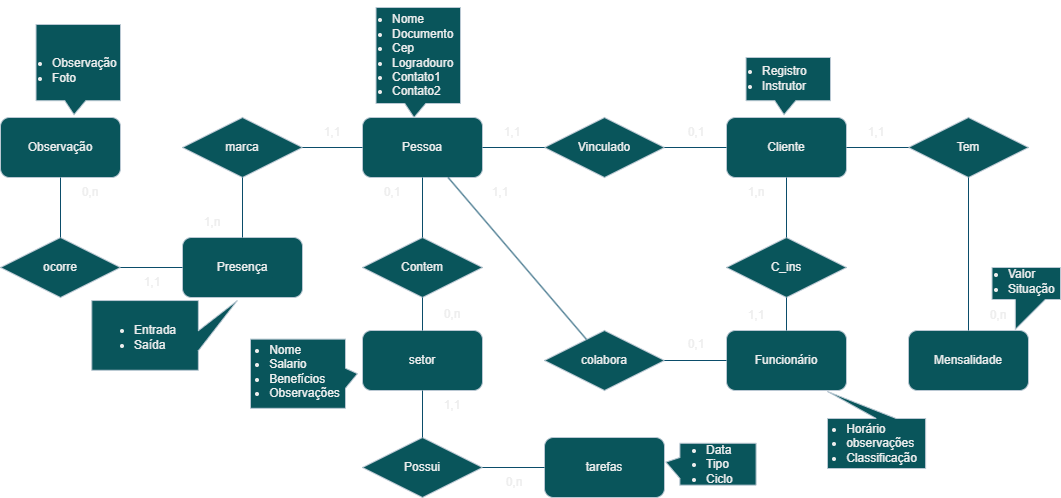

The diagram above was exported from draw.io. Its source (the exported page's mxGraphModel, read from the mxfile embedded in the PNG):
<mxGraphModel dx="3289" dy="444" grid="1" gridSize="10" guides="1" tooltips="1" connect="1" arrows="1" fold="1" page="1" pageScale="1" pageWidth="827" pageHeight="1169" math="0" shadow="0">
  <root>
    <mxCell id="0" />
    <mxCell id="1" parent="0" />
    <mxCell id="0dwyrGlQPgqE8vm5mzgC-3" value="Funcionário" style="rounded=1;whiteSpace=wrap;html=1;labelBackgroundColor=none;fillColor=#09555B;strokeColor=#BAC8D3;fontColor=#EEEEEE;" vertex="1" parent="1">
      <mxGeometry x="-1164" y="703" width="120" height="60" as="geometry" />
    </mxCell>
    <mxCell id="0dwyrGlQPgqE8vm5mzgC-4" value="setor" style="rounded=1;whiteSpace=wrap;html=1;labelBackgroundColor=none;fillColor=#09555B;strokeColor=#BAC8D3;fontColor=#EEEEEE;" vertex="1" parent="1">
      <mxGeometry x="-1528" y="703" width="120" height="60" as="geometry" />
    </mxCell>
    <mxCell id="0dwyrGlQPgqE8vm5mzgC-5" value="Cliente" style="rounded=1;whiteSpace=wrap;html=1;labelBackgroundColor=none;fillColor=#09555B;strokeColor=#BAC8D3;fontColor=#EEEEEE;" vertex="1" parent="1">
      <mxGeometry x="-1164" y="490" width="120" height="60" as="geometry" />
    </mxCell>
    <mxCell id="0dwyrGlQPgqE8vm5mzgC-6" value="Observação" style="rounded=1;whiteSpace=wrap;html=1;labelBackgroundColor=none;fillColor=#09555B;strokeColor=#BAC8D3;fontColor=#EEEEEE;" vertex="1" parent="1">
      <mxGeometry x="-1890" y="490" width="120" height="60" as="geometry" />
    </mxCell>
    <mxCell id="0dwyrGlQPgqE8vm5mzgC-7" value="Pessoa" style="rounded=1;whiteSpace=wrap;html=1;labelBackgroundColor=none;fillColor=#09555B;strokeColor=#BAC8D3;fontColor=#EEEEEE;" vertex="1" parent="1">
      <mxGeometry x="-1528" y="490" width="120" height="60" as="geometry" />
    </mxCell>
    <mxCell id="0dwyrGlQPgqE8vm5mzgC-8" value="Contem" style="rhombus;whiteSpace=wrap;html=1;labelBackgroundColor=none;fillColor=#09555B;strokeColor=#BAC8D3;fontColor=#EEEEEE;" vertex="1" parent="1">
      <mxGeometry x="-1528" y="610" width="120" height="60" as="geometry" />
    </mxCell>
    <mxCell id="0dwyrGlQPgqE8vm5mzgC-10" value="C_ins" style="rhombus;whiteSpace=wrap;html=1;labelBackgroundColor=none;fillColor=#09555B;strokeColor=#BAC8D3;fontColor=#EEEEEE;" vertex="1" parent="1">
      <mxGeometry x="-1164" y="610" width="120" height="60" as="geometry" />
    </mxCell>
    <mxCell id="0dwyrGlQPgqE8vm5mzgC-11" value="colabora" style="rhombus;whiteSpace=wrap;html=1;labelBackgroundColor=none;fillColor=#09555B;strokeColor=#BAC8D3;fontColor=#EEEEEE;" vertex="1" parent="1">
      <mxGeometry x="-1346" y="703" width="120" height="60" as="geometry" />
    </mxCell>
    <mxCell id="0dwyrGlQPgqE8vm5mzgC-12" value="Vinculado" style="rhombus;whiteSpace=wrap;html=1;labelBackgroundColor=none;fillColor=#09555B;strokeColor=#BAC8D3;fontColor=#EEEEEE;" vertex="1" parent="1">
      <mxGeometry x="-1346" y="490" width="120" height="60" as="geometry" />
    </mxCell>
    <mxCell id="0dwyrGlQPgqE8vm5mzgC-13" value="" style="endArrow=none;html=1;rounded=0;labelBackgroundColor=none;strokeColor=#0B4D6A;fontColor=default;" edge="1" parent="1" source="0dwyrGlQPgqE8vm5mzgC-7" target="0dwyrGlQPgqE8vm5mzgC-8">
      <mxGeometry width="50" height="50" relative="1" as="geometry">
        <mxPoint x="-1638" y="750" as="sourcePoint" />
        <mxPoint x="-1588" y="700" as="targetPoint" />
      </mxGeometry>
    </mxCell>
    <mxCell id="0dwyrGlQPgqE8vm5mzgC-14" value="" style="endArrow=none;html=1;rounded=0;labelBackgroundColor=none;strokeColor=#0B4D6A;fontColor=default;" edge="1" parent="1" source="0dwyrGlQPgqE8vm5mzgC-4" target="0dwyrGlQPgqE8vm5mzgC-8">
      <mxGeometry width="50" height="50" relative="1" as="geometry">
        <mxPoint x="-1458" y="560" as="sourcePoint" />
        <mxPoint x="-1458" y="600" as="targetPoint" />
      </mxGeometry>
    </mxCell>
    <mxCell id="0dwyrGlQPgqE8vm5mzgC-15" value="" style="endArrow=none;html=1;rounded=0;labelBackgroundColor=none;strokeColor=#0B4D6A;fontColor=default;" edge="1" parent="1" source="0dwyrGlQPgqE8vm5mzgC-12" target="0dwyrGlQPgqE8vm5mzgC-7">
      <mxGeometry width="50" height="50" relative="1" as="geometry">
        <mxPoint x="-1320" y="710" as="sourcePoint" />
        <mxPoint x="-1320" y="660" as="targetPoint" />
      </mxGeometry>
    </mxCell>
    <mxCell id="0dwyrGlQPgqE8vm5mzgC-16" value="" style="endArrow=none;html=1;rounded=0;labelBackgroundColor=none;strokeColor=#0B4D6A;fontColor=default;" edge="1" parent="1" source="0dwyrGlQPgqE8vm5mzgC-11" target="0dwyrGlQPgqE8vm5mzgC-7">
      <mxGeometry width="50" height="50" relative="1" as="geometry">
        <mxPoint x="-1210" y="530" as="sourcePoint" />
        <mxPoint x="-1260" y="530" as="targetPoint" />
      </mxGeometry>
    </mxCell>
    <mxCell id="0dwyrGlQPgqE8vm5mzgC-17" value="" style="endArrow=none;html=1;rounded=0;labelBackgroundColor=none;strokeColor=#0B4D6A;fontColor=default;" edge="1" parent="1" source="0dwyrGlQPgqE8vm5mzgC-12" target="0dwyrGlQPgqE8vm5mzgC-5">
      <mxGeometry width="50" height="50" relative="1" as="geometry">
        <mxPoint x="-1225" y="605" as="sourcePoint" />
        <mxPoint x="-1309" y="560" as="targetPoint" />
      </mxGeometry>
    </mxCell>
    <mxCell id="0dwyrGlQPgqE8vm5mzgC-18" value="" style="endArrow=none;html=1;rounded=0;labelBackgroundColor=none;strokeColor=#0B4D6A;fontColor=default;" edge="1" parent="1" source="0dwyrGlQPgqE8vm5mzgC-11" target="0dwyrGlQPgqE8vm5mzgC-3">
      <mxGeometry width="50" height="50" relative="1" as="geometry">
        <mxPoint x="-1136" y="578" as="sourcePoint" />
        <mxPoint x="-1076" y="578" as="targetPoint" />
      </mxGeometry>
    </mxCell>
    <mxCell id="0dwyrGlQPgqE8vm5mzgC-19" value="" style="endArrow=none;html=1;rounded=0;labelBackgroundColor=none;strokeColor=#0B4D6A;fontColor=default;" edge="1" parent="1" source="0dwyrGlQPgqE8vm5mzgC-5" target="0dwyrGlQPgqE8vm5mzgC-10">
      <mxGeometry width="50" height="50" relative="1" as="geometry">
        <mxPoint x="-1244" y="635" as="sourcePoint" />
        <mxPoint x="-1154" y="680" as="targetPoint" />
      </mxGeometry>
    </mxCell>
    <mxCell id="0dwyrGlQPgqE8vm5mzgC-20" value="" style="endArrow=none;html=1;rounded=0;labelBackgroundColor=none;strokeColor=#0B4D6A;fontColor=default;" edge="1" parent="1" source="0dwyrGlQPgqE8vm5mzgC-10" target="0dwyrGlQPgqE8vm5mzgC-3">
      <mxGeometry width="50" height="50" relative="1" as="geometry">
        <mxPoint x="-1094" y="560" as="sourcePoint" />
        <mxPoint x="-1094" y="580" as="targetPoint" />
      </mxGeometry>
    </mxCell>
    <mxCell id="0dwyrGlQPgqE8vm5mzgC-26" value="tarefas" style="rounded=1;whiteSpace=wrap;html=1;labelBackgroundColor=none;fillColor=#09555B;strokeColor=#BAC8D3;fontColor=#EEEEEE;" vertex="1" parent="1">
      <mxGeometry x="-1346" y="810" width="120" height="60" as="geometry" />
    </mxCell>
    <mxCell id="0dwyrGlQPgqE8vm5mzgC-31" value="ocorre" style="rhombus;whiteSpace=wrap;html=1;labelBackgroundColor=none;fillColor=#09555B;strokeColor=#BAC8D3;fontColor=#EEEEEE;" vertex="1" parent="1">
      <mxGeometry x="-1890" y="610" width="120" height="60" as="geometry" />
    </mxCell>
    <mxCell id="0dwyrGlQPgqE8vm5mzgC-33" value="" style="endArrow=none;html=1;rounded=0;labelBackgroundColor=none;strokeColor=#0B4D6A;fontColor=default;" edge="1" parent="1" source="0dwyrGlQPgqE8vm5mzgC-31" target="0dwyrGlQPgqE8vm5mzgC-6">
      <mxGeometry width="50" height="50" relative="1" as="geometry">
        <mxPoint x="-1843" y="700" as="sourcePoint" />
        <mxPoint x="-1982" y="809" as="targetPoint" />
      </mxGeometry>
    </mxCell>
    <mxCell id="0dwyrGlQPgqE8vm5mzgC-35" value="1,1" style="text;html=1;strokeColor=none;fillColor=none;align=center;verticalAlign=middle;whiteSpace=wrap;rounded=0;labelBackgroundColor=none;fontColor=#EEEEEE;" vertex="1" parent="1">
      <mxGeometry x="-1408" y="490" width="60" height="30" as="geometry" />
    </mxCell>
    <mxCell id="0dwyrGlQPgqE8vm5mzgC-36" value="0,1" style="text;html=1;strokeColor=none;fillColor=none;align=center;verticalAlign=middle;whiteSpace=wrap;rounded=0;labelBackgroundColor=none;fontColor=#EEEEEE;" vertex="1" parent="1">
      <mxGeometry x="-1224" y="490" width="60" height="30" as="geometry" />
    </mxCell>
    <mxCell id="0dwyrGlQPgqE8vm5mzgC-37" value="1,1" style="text;html=1;strokeColor=none;fillColor=none;align=center;verticalAlign=middle;whiteSpace=wrap;rounded=0;labelBackgroundColor=none;fontColor=#EEEEEE;" vertex="1" parent="1">
      <mxGeometry x="-1420" y="550" width="60" height="30" as="geometry" />
    </mxCell>
    <mxCell id="0dwyrGlQPgqE8vm5mzgC-38" value="0,1" style="text;html=1;strokeColor=none;fillColor=none;align=center;verticalAlign=middle;whiteSpace=wrap;rounded=0;labelBackgroundColor=none;fontColor=#EEEEEE;" vertex="1" parent="1">
      <mxGeometry x="-1224" y="702" width="60" height="30" as="geometry" />
    </mxCell>
    <mxCell id="0dwyrGlQPgqE8vm5mzgC-41" value="1,n" style="text;html=1;strokeColor=none;fillColor=none;align=center;verticalAlign=middle;whiteSpace=wrap;rounded=0;labelBackgroundColor=none;fontColor=#EEEEEE;" vertex="1" parent="1">
      <mxGeometry x="-1164" y="550" width="60" height="30" as="geometry" />
    </mxCell>
    <mxCell id="0dwyrGlQPgqE8vm5mzgC-43" value="1,1" style="text;html=1;strokeColor=none;fillColor=none;align=center;verticalAlign=middle;whiteSpace=wrap;rounded=0;labelBackgroundColor=none;fontColor=#EEEEEE;" vertex="1" parent="1">
      <mxGeometry x="-1164" y="673" width="60" height="30" as="geometry" />
    </mxCell>
    <mxCell id="0dwyrGlQPgqE8vm5mzgC-48" value="0,n" style="text;html=1;strokeColor=none;fillColor=none;align=center;verticalAlign=middle;whiteSpace=wrap;rounded=0;labelBackgroundColor=none;fontColor=#EEEEEE;" vertex="1" parent="1">
      <mxGeometry x="-1830" y="550" width="60" height="30" as="geometry" />
    </mxCell>
    <mxCell id="0dwyrGlQPgqE8vm5mzgC-51" value="Presença" style="rounded=1;whiteSpace=wrap;html=1;labelBackgroundColor=none;fillColor=#09555B;strokeColor=#BAC8D3;fontColor=#EEEEEE;" vertex="1" parent="1">
      <mxGeometry x="-1708" y="610" width="120" height="60" as="geometry" />
    </mxCell>
    <mxCell id="0dwyrGlQPgqE8vm5mzgC-52" value="marca" style="rhombus;whiteSpace=wrap;html=1;labelBackgroundColor=none;fillColor=#09555B;strokeColor=#BAC8D3;fontColor=#EEEEEE;" vertex="1" parent="1">
      <mxGeometry x="-1708" y="490" width="120" height="60" as="geometry" />
    </mxCell>
    <mxCell id="0dwyrGlQPgqE8vm5mzgC-53" value="" style="endArrow=none;html=1;rounded=0;labelBackgroundColor=none;strokeColor=#0B4D6A;fontColor=default;" edge="1" parent="1" target="0dwyrGlQPgqE8vm5mzgC-52" source="0dwyrGlQPgqE8vm5mzgC-7">
      <mxGeometry width="50" height="50" relative="1" as="geometry">
        <mxPoint x="-1620" y="550" as="sourcePoint" />
        <mxPoint x="-1740" y="700" as="targetPoint" />
      </mxGeometry>
    </mxCell>
    <mxCell id="0dwyrGlQPgqE8vm5mzgC-54" value="" style="endArrow=none;html=1;rounded=0;labelBackgroundColor=none;strokeColor=#0B4D6A;fontColor=default;" edge="1" parent="1" source="0dwyrGlQPgqE8vm5mzgC-51" target="0dwyrGlQPgqE8vm5mzgC-52">
      <mxGeometry width="50" height="50" relative="1" as="geometry">
        <mxPoint x="-1610" y="560" as="sourcePoint" />
        <mxPoint x="-1610" y="600" as="targetPoint" />
      </mxGeometry>
    </mxCell>
    <mxCell id="0dwyrGlQPgqE8vm5mzgC-55" value="1,n" style="text;html=1;strokeColor=none;fillColor=none;align=center;verticalAlign=middle;whiteSpace=wrap;rounded=0;labelBackgroundColor=none;fontColor=#EEEEEE;" vertex="1" parent="1">
      <mxGeometry x="-1708" y="580" width="60" height="30" as="geometry" />
    </mxCell>
    <mxCell id="0dwyrGlQPgqE8vm5mzgC-56" value="1,1" style="text;html=1;strokeColor=none;fillColor=none;align=center;verticalAlign=middle;whiteSpace=wrap;rounded=0;labelBackgroundColor=none;fontColor=#EEEEEE;" vertex="1" parent="1">
      <mxGeometry x="-1588" y="490" width="60" height="30" as="geometry" />
    </mxCell>
    <mxCell id="0dwyrGlQPgqE8vm5mzgC-57" value="" style="endArrow=none;html=1;rounded=0;labelBackgroundColor=none;strokeColor=#0B4D6A;fontColor=default;" edge="1" parent="1" source="0dwyrGlQPgqE8vm5mzgC-51" target="0dwyrGlQPgqE8vm5mzgC-31">
      <mxGeometry width="50" height="50" relative="1" as="geometry">
        <mxPoint x="-1610" y="620" as="sourcePoint" />
        <mxPoint x="-1610" y="560" as="targetPoint" />
      </mxGeometry>
    </mxCell>
    <mxCell id="0dwyrGlQPgqE8vm5mzgC-58" value="1,1" style="text;html=1;strokeColor=none;fillColor=none;align=center;verticalAlign=middle;whiteSpace=wrap;rounded=0;labelBackgroundColor=none;fontColor=#EEEEEE;" vertex="1" parent="1">
      <mxGeometry x="-1768" y="640" width="60" height="30" as="geometry" />
    </mxCell>
    <mxCell id="0dwyrGlQPgqE8vm5mzgC-59" value="Possui" style="rhombus;whiteSpace=wrap;html=1;labelBackgroundColor=none;fillColor=#09555B;strokeColor=#BAC8D3;fontColor=#EEEEEE;" vertex="1" parent="1">
      <mxGeometry x="-1528" y="810" width="120" height="60" as="geometry" />
    </mxCell>
    <mxCell id="0dwyrGlQPgqE8vm5mzgC-60" value="" style="endArrow=none;html=1;rounded=0;labelBackgroundColor=none;strokeColor=#0B4D6A;fontColor=default;" edge="1" parent="1" target="0dwyrGlQPgqE8vm5mzgC-59" source="0dwyrGlQPgqE8vm5mzgC-4">
      <mxGeometry width="50" height="50" relative="1" as="geometry">
        <mxPoint x="-1458" y="763" as="sourcePoint" />
        <mxPoint x="-1578" y="913" as="targetPoint" />
      </mxGeometry>
    </mxCell>
    <mxCell id="0dwyrGlQPgqE8vm5mzgC-61" value="" style="endArrow=none;html=1;rounded=0;labelBackgroundColor=none;strokeColor=#0B4D6A;fontColor=default;" edge="1" parent="1" target="0dwyrGlQPgqE8vm5mzgC-59" source="0dwyrGlQPgqE8vm5mzgC-26">
      <mxGeometry width="50" height="50" relative="1" as="geometry">
        <mxPoint x="-1458" y="916" as="sourcePoint" />
        <mxPoint x="-1448" y="813" as="targetPoint" />
      </mxGeometry>
    </mxCell>
    <mxCell id="0dwyrGlQPgqE8vm5mzgC-68" value="0,n" style="text;html=1;strokeColor=none;fillColor=none;align=center;verticalAlign=middle;whiteSpace=wrap;rounded=0;labelBackgroundColor=none;fontColor=#EEEEEE;" vertex="1" parent="1">
      <mxGeometry x="-1406" y="840" width="60" height="30" as="geometry" />
    </mxCell>
    <mxCell id="0dwyrGlQPgqE8vm5mzgC-69" value="1,1" style="text;html=1;strokeColor=none;fillColor=none;align=center;verticalAlign=middle;whiteSpace=wrap;rounded=0;labelBackgroundColor=none;fontColor=#EEEEEE;" vertex="1" parent="1">
      <mxGeometry x="-1468" y="763" width="60" height="30" as="geometry" />
    </mxCell>
    <mxCell id="0dwyrGlQPgqE8vm5mzgC-70" value="0,1" style="text;html=1;strokeColor=none;fillColor=none;align=center;verticalAlign=middle;whiteSpace=wrap;rounded=0;labelBackgroundColor=none;fontColor=#EEEEEE;" vertex="1" parent="1">
      <mxGeometry x="-1528" y="550" width="60" height="30" as="geometry" />
    </mxCell>
    <mxCell id="0dwyrGlQPgqE8vm5mzgC-71" value="0,n" style="text;html=1;strokeColor=none;fillColor=none;align=center;verticalAlign=middle;whiteSpace=wrap;rounded=0;labelBackgroundColor=none;fontColor=#EEEEEE;" vertex="1" parent="1">
      <mxGeometry x="-1468" y="672" width="60" height="30" as="geometry" />
    </mxCell>
    <mxCell id="0dwyrGlQPgqE8vm5mzgC-72" value="Mensalidade" style="rounded=1;whiteSpace=wrap;html=1;labelBackgroundColor=none;fillColor=#09555B;strokeColor=#BAC8D3;fontColor=#EEEEEE;" vertex="1" parent="1">
      <mxGeometry x="-982" y="703" width="120" height="60" as="geometry" />
    </mxCell>
    <mxCell id="0dwyrGlQPgqE8vm5mzgC-73" value="Tem" style="rhombus;whiteSpace=wrap;html=1;labelBackgroundColor=none;fillColor=#09555B;strokeColor=#BAC8D3;fontColor=#EEEEEE;" vertex="1" parent="1">
      <mxGeometry x="-982" y="490" width="120" height="60" as="geometry" />
    </mxCell>
    <mxCell id="0dwyrGlQPgqE8vm5mzgC-74" value="" style="endArrow=none;html=1;rounded=0;labelBackgroundColor=none;strokeColor=#0B4D6A;fontColor=default;" edge="1" parent="1" source="0dwyrGlQPgqE8vm5mzgC-73" target="0dwyrGlQPgqE8vm5mzgC-5">
      <mxGeometry width="50" height="50" relative="1" as="geometry">
        <mxPoint x="-956" y="710" as="sourcePoint" />
        <mxPoint x="-1044" y="520" as="targetPoint" />
      </mxGeometry>
    </mxCell>
    <mxCell id="0dwyrGlQPgqE8vm5mzgC-75" value="" style="endArrow=none;html=1;rounded=0;labelBackgroundColor=none;strokeColor=#0B4D6A;fontColor=default;" edge="1" parent="1" source="0dwyrGlQPgqE8vm5mzgC-73" target="0dwyrGlQPgqE8vm5mzgC-72">
      <mxGeometry width="50" height="50" relative="1" as="geometry">
        <mxPoint x="-861" y="605" as="sourcePoint" />
        <mxPoint x="-945" y="560" as="targetPoint" />
      </mxGeometry>
    </mxCell>
    <mxCell id="0dwyrGlQPgqE8vm5mzgC-76" value="1,1" style="text;html=1;strokeColor=none;fillColor=none;align=center;verticalAlign=middle;whiteSpace=wrap;rounded=0;labelBackgroundColor=none;fontColor=#EEEEEE;" vertex="1" parent="1">
      <mxGeometry x="-1044" y="490" width="60" height="30" as="geometry" />
    </mxCell>
    <mxCell id="0dwyrGlQPgqE8vm5mzgC-77" value="0,n" style="text;html=1;strokeColor=none;fillColor=none;align=center;verticalAlign=middle;whiteSpace=wrap;rounded=0;labelBackgroundColor=none;fontColor=#EEEEEE;" vertex="1" parent="1">
      <mxGeometry x="-922" y="673" width="60" height="30" as="geometry" />
    </mxCell>
    <mxCell id="0dwyrGlQPgqE8vm5mzgC-78" value="" style="shape=callout;whiteSpace=wrap;html=1;perimeter=calloutPerimeter;rotation=-90;size=12;position=0.29;align=left;labelBackgroundColor=none;fillColor=#09555B;strokeColor=#BAC8D3;fontColor=#EEEEEE;" vertex="1" parent="1">
      <mxGeometry x="-1621.0900000000001" y="692.72" width="69.19" height="107" as="geometry" />
    </mxCell>
    <mxCell id="0dwyrGlQPgqE8vm5mzgC-79" value="&lt;br&gt;&lt;ul style=&quot;border-color: rgb(0, 0, 0); color: rgb(240, 240, 240); font-family: Helvetica; font-size: 12px; font-style: normal; font-variant-ligatures: normal; font-variant-caps: normal; font-weight: 400; letter-spacing: normal; orphans: 2; text-align: left; text-indent: 0px; text-transform: none; widows: 2; word-spacing: 0px; -webkit-text-stroke-width: 0px; text-decoration-thickness: initial; text-decoration-style: initial; text-decoration-color: initial;&quot;&gt;&lt;li style=&quot;border-color: rgb(0, 0, 0);&quot;&gt;Nome&lt;/li&gt;&lt;li style=&quot;border-color: rgb(0, 0, 0);&quot;&gt;Salario&lt;/li&gt;&lt;li style=&quot;border-color: rgb(0, 0, 0);&quot;&gt;Benefícios&lt;/li&gt;&lt;li style=&quot;border-color: rgb(0, 0, 0);&quot;&gt;Observações&lt;/li&gt;&lt;/ul&gt;&lt;br&gt;" style="text;html=1;strokeColor=none;fillColor=none;align=center;verticalAlign=middle;whiteSpace=wrap;rounded=0;labelBackgroundColor=none;fontColor=#EEEEEE;" vertex="1" parent="1">
      <mxGeometry x="-1640" y="694" width="69" height="100" as="geometry" />
    </mxCell>
    <mxCell id="0dwyrGlQPgqE8vm5mzgC-82" value="" style="shape=callout;whiteSpace=wrap;html=1;perimeter=calloutPerimeter;rotation=-90;size=39;position=0.28;align=left;base=20;position2=1;labelBackgroundColor=none;fillColor=#09555B;strokeColor=#BAC8D3;fontColor=#EEEEEE;" vertex="1" parent="1">
      <mxGeometry x="-1760.78" y="635.13" width="69.72" height="145.56" as="geometry" />
    </mxCell>
    <mxCell id="0dwyrGlQPgqE8vm5mzgC-83" value="&lt;div style=&quot;&quot;&gt;&lt;ul&gt;&lt;li&gt;&lt;span style=&quot;background-color: initial;&quot;&gt;Entrada&lt;/span&gt;&lt;/li&gt;&lt;li&gt;&lt;span style=&quot;background-color: initial;&quot;&gt;Saída&lt;/span&gt;&lt;/li&gt;&lt;/ul&gt;&lt;/div&gt;" style="text;html=1;strokeColor=none;fillColor=none;align=left;verticalAlign=middle;whiteSpace=wrap;rounded=0;labelBackgroundColor=none;fontColor=#EEEEEE;" vertex="1" parent="1">
      <mxGeometry x="-1797.81" y="660" width="69" height="100" as="geometry" />
    </mxCell>
    <mxCell id="0dwyrGlQPgqE8vm5mzgC-85" value="" style="shape=callout;whiteSpace=wrap;html=1;perimeter=calloutPerimeter;rotation=90;size=14;position=0.34;align=left;position2=0.45;base=21;labelBackgroundColor=none;fillColor=#09555B;strokeColor=#BAC8D3;fontColor=#EEEEEE;" vertex="1" parent="1">
      <mxGeometry x="-1200.46" y="791.6" width="41.88" height="90.19" as="geometry" />
    </mxCell>
    <mxCell id="0dwyrGlQPgqE8vm5mzgC-86" value="&lt;ul&gt;&lt;li&gt;Data&lt;/li&gt;&lt;li&gt;Tipo&lt;/li&gt;&lt;li&gt;Ciclo&lt;/li&gt;&lt;/ul&gt;" style="text;html=1;strokeColor=none;fillColor=none;align=left;verticalAlign=middle;whiteSpace=wrap;rounded=0;labelBackgroundColor=none;fontColor=#EEEEEE;" vertex="1" parent="1">
      <mxGeometry x="-1226" y="814.79" width="18.49" height="43.81" as="geometry" />
    </mxCell>
    <mxCell id="0dwyrGlQPgqE8vm5mzgC-87" value="" style="shape=callout;whiteSpace=wrap;html=1;perimeter=calloutPerimeter;rotation=0;size=14;position=0.34;align=left;position2=0.45;base=21;labelBackgroundColor=none;fillColor=#09555B;strokeColor=#BAC8D3;fontColor=#EEEEEE;" vertex="1" parent="1">
      <mxGeometry x="-1854.46" y="397" width="84.46" height="90.19" as="geometry" />
    </mxCell>
    <mxCell id="0dwyrGlQPgqE8vm5mzgC-88" value="&lt;ul&gt;&lt;li&gt;Observação&lt;/li&gt;&lt;li&gt;Foto&lt;/li&gt;&lt;/ul&gt;" style="text;html=1;strokeColor=none;fillColor=none;align=left;verticalAlign=middle;whiteSpace=wrap;rounded=0;labelBackgroundColor=none;fontColor=#EEEEEE;" vertex="1" parent="1">
      <mxGeometry x="-1880" y="421.19" width="18.49" height="43.81" as="geometry" />
    </mxCell>
    <mxCell id="0dwyrGlQPgqE8vm5mzgC-89" value="" style="shape=callout;whiteSpace=wrap;html=1;perimeter=calloutPerimeter;rotation=0;size=14;position=0.34;align=left;position2=0.45;base=21;labelBackgroundColor=none;fillColor=#09555B;strokeColor=#BAC8D3;fontColor=#EEEEEE;" vertex="1" parent="1">
      <mxGeometry x="-1514.46" y="380" width="84.46" height="110" as="geometry" />
    </mxCell>
    <mxCell id="0dwyrGlQPgqE8vm5mzgC-90" value="&lt;ul&gt;&lt;li&gt;Nome&lt;/li&gt;&lt;li&gt;Documento&lt;/li&gt;&lt;li&gt;Cep&lt;/li&gt;&lt;li&gt;Logradouro&lt;/li&gt;&lt;li&gt;Contato1&lt;/li&gt;&lt;li&gt;Contato2&lt;/li&gt;&lt;/ul&gt;" style="text;html=1;strokeColor=none;fillColor=none;align=left;verticalAlign=middle;whiteSpace=wrap;rounded=0;labelBackgroundColor=none;fontColor=#EEEEEE;" vertex="1" parent="1">
      <mxGeometry x="-1540" y="406" width="18.49" height="43.81" as="geometry" />
    </mxCell>
    <mxCell id="0dwyrGlQPgqE8vm5mzgC-91" value="" style="shape=callout;whiteSpace=wrap;html=1;perimeter=calloutPerimeter;rotation=0;size=14;position=0.34;align=left;position2=0.45;base=21;labelBackgroundColor=none;fillColor=#09555B;strokeColor=#BAC8D3;fontColor=#EEEEEE;" vertex="1" parent="1">
      <mxGeometry x="-1144.46" y="430" width="84.46" height="57.19" as="geometry" />
    </mxCell>
    <mxCell id="0dwyrGlQPgqE8vm5mzgC-92" value="&lt;ul&gt;&lt;li&gt;Registro&lt;/li&gt;&lt;li&gt;Instrutor&lt;/li&gt;&lt;/ul&gt;" style="text;html=1;strokeColor=none;fillColor=none;align=left;verticalAlign=middle;whiteSpace=wrap;rounded=0;labelBackgroundColor=none;fontColor=#EEEEEE;" vertex="1" parent="1">
      <mxGeometry x="-1170" y="429.19" width="18.49" height="43.81" as="geometry" />
    </mxCell>
    <mxCell id="0dwyrGlQPgqE8vm5mzgC-93" value="" style="shape=callout;whiteSpace=wrap;html=1;perimeter=calloutPerimeter;rotation=0;size=30;position=0.34;align=left;position2=0.34;base=30;labelBackgroundColor=none;fillColor=#09555B;strokeColor=#BAC8D3;fontColor=#EEEEEE;" vertex="1" parent="1">
      <mxGeometry x="-898.46" y="640" width="68.46" height="62" as="geometry" />
    </mxCell>
    <mxCell id="0dwyrGlQPgqE8vm5mzgC-94" value="&lt;ul&gt;&lt;li&gt;Valor&lt;/li&gt;&lt;li&gt;Situação&lt;/li&gt;&lt;/ul&gt;" style="text;html=1;strokeColor=none;fillColor=none;align=left;verticalAlign=middle;whiteSpace=wrap;rounded=0;labelBackgroundColor=none;fontColor=#EEEEEE;" vertex="1" parent="1">
      <mxGeometry x="-924" y="632" width="18.49" height="43.81" as="geometry" />
    </mxCell>
    <mxCell id="0dwyrGlQPgqE8vm5mzgC-96" value="" style="shape=callout;whiteSpace=wrap;html=1;perimeter=calloutPerimeter;rotation=-180;size=27;position=0.3;align=left;base=20;position2=1;labelBackgroundColor=none;fillColor=#09555B;strokeColor=#BAC8D3;fontColor=#EEEEEE;" vertex="1" parent="1">
      <mxGeometry x="-1062.99" y="764" width="98.1" height="77" as="geometry" />
    </mxCell>
    <mxCell id="0dwyrGlQPgqE8vm5mzgC-97" value="&lt;div style=&quot;text-align: left;&quot;&gt;&lt;ul&gt;&lt;li&gt;&lt;span style=&quot;background-color: initial;&quot;&gt;Horário&lt;/span&gt;&lt;/li&gt;&lt;li&gt;&lt;span style=&quot;background-color: initial;&quot;&gt;observações&lt;/span&gt;&lt;/li&gt;&lt;li&gt;&lt;span style=&quot;background-color: initial;&quot;&gt;Classificação&lt;/span&gt;&lt;/li&gt;&lt;/ul&gt;&lt;/div&gt;" style="text;html=1;strokeColor=none;fillColor=none;align=center;verticalAlign=middle;whiteSpace=wrap;rounded=0;labelBackgroundColor=none;fontColor=#EEEEEE;" vertex="1" parent="1">
      <mxGeometry x="-1063" y="766.28" width="69" height="100" as="geometry" />
    </mxCell>
  </root>
</mxGraphModel>